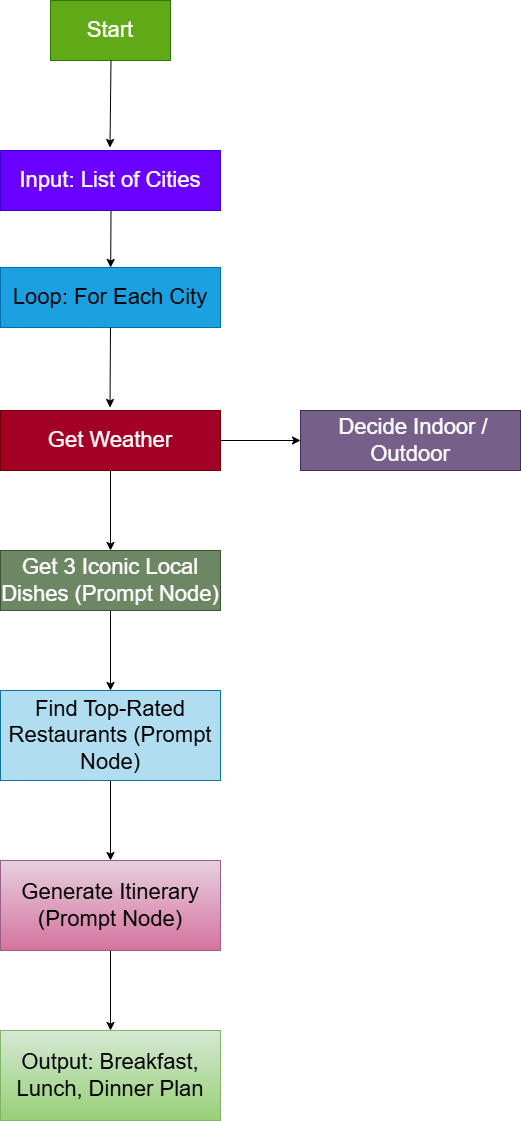

The diagram above was exported from draw.io. Its source (the exported page's mxGraphModel, read from the mxfile embedded in the PNG):
<mxGraphModel dx="988" dy="528" grid="0" gridSize="10" guides="1" tooltips="1" connect="1" arrows="1" fold="1" page="1" pageScale="1" pageWidth="850" pageHeight="1100" math="0" shadow="0">
  <root>
    <mxCell id="0" />
    <mxCell id="1" parent="0" />
    <mxCell id="cmLb8684wJbTyPOHyu7P-1" value="&lt;font style=&quot;font-size: 22px;&quot;&gt;Start&lt;/font&gt;" style="rounded=0;whiteSpace=wrap;html=1;fillColor=#60a917;fontColor=#ffffff;strokeColor=#2D7600;" vertex="1" parent="1">
      <mxGeometry x="380" y="40" width="120" height="60" as="geometry" />
    </mxCell>
    <mxCell id="cmLb8684wJbTyPOHyu7P-2" value="" style="endArrow=classic;html=1;rounded=0;exitX=0.425;exitY=1.05;exitDx=0;exitDy=0;exitPerimeter=0;" edge="1" parent="1">
      <mxGeometry width="50" height="50" relative="1" as="geometry">
        <mxPoint x="440.5" y="100" as="sourcePoint" />
        <mxPoint x="439.5" y="187" as="targetPoint" />
      </mxGeometry>
    </mxCell>
    <mxCell id="cmLb8684wJbTyPOHyu7P-3" value="&lt;font style=&quot;font-size: 22px;&quot;&gt;Input: List of Cities&lt;/font&gt;" style="rounded=0;whiteSpace=wrap;html=1;fillColor=#6a00ff;fontColor=#ffffff;strokeColor=#3700CC;" vertex="1" parent="1">
      <mxGeometry x="330" y="190" width="220" height="60" as="geometry" />
    </mxCell>
    <mxCell id="cmLb8684wJbTyPOHyu7P-4" value="" style="endArrow=classic;html=1;rounded=0;exitX=0.425;exitY=1.05;exitDx=0;exitDy=0;exitPerimeter=0;" edge="1" parent="1" target="cmLb8684wJbTyPOHyu7P-5">
      <mxGeometry width="50" height="50" relative="1" as="geometry">
        <mxPoint x="440.5" y="250" as="sourcePoint" />
        <mxPoint x="439.5" y="337" as="targetPoint" />
      </mxGeometry>
    </mxCell>
    <mxCell id="cmLb8684wJbTyPOHyu7P-5" value="&lt;font style=&quot;font-size: 22px; color: light-dark(rgb(0, 0, 0), rgb(255, 244, 250));&quot;&gt;Loop: For Each City&lt;/font&gt;" style="rounded=0;whiteSpace=wrap;html=1;fillColor=#1ba1e2;fontColor=#ffffff;strokeColor=#006EAF;" vertex="1" parent="1">
      <mxGeometry x="330" y="307" width="220" height="60" as="geometry" />
    </mxCell>
    <mxCell id="cmLb8684wJbTyPOHyu7P-6" value="" style="endArrow=classic;html=1;rounded=0;exitX=0.5;exitY=1;exitDx=0;exitDy=0;" edge="1" parent="1" source="cmLb8684wJbTyPOHyu7P-5">
      <mxGeometry width="50" height="50" relative="1" as="geometry">
        <mxPoint x="440" y="380" as="sourcePoint" />
        <mxPoint x="439.5" y="447" as="targetPoint" />
      </mxGeometry>
    </mxCell>
    <mxCell id="cmLb8684wJbTyPOHyu7P-9" value="" style="edgeStyle=orthogonalEdgeStyle;rounded=0;orthogonalLoop=1;jettySize=auto;html=1;" edge="1" parent="1" source="cmLb8684wJbTyPOHyu7P-7" target="cmLb8684wJbTyPOHyu7P-8">
      <mxGeometry relative="1" as="geometry" />
    </mxCell>
    <mxCell id="cmLb8684wJbTyPOHyu7P-11" value="" style="edgeStyle=orthogonalEdgeStyle;rounded=0;orthogonalLoop=1;jettySize=auto;html=1;" edge="1" parent="1" source="cmLb8684wJbTyPOHyu7P-7" target="cmLb8684wJbTyPOHyu7P-10">
      <mxGeometry relative="1" as="geometry" />
    </mxCell>
    <mxCell id="cmLb8684wJbTyPOHyu7P-7" value="&lt;font style=&quot;font-size: 22px;&quot;&gt;Get Weather&lt;/font&gt;" style="rounded=0;whiteSpace=wrap;html=1;fillColor=#a20025;fontColor=#ffffff;strokeColor=#6F0000;" vertex="1" parent="1">
      <mxGeometry x="330" y="450" width="220" height="60" as="geometry" />
    </mxCell>
    <mxCell id="cmLb8684wJbTyPOHyu7P-8" value="&lt;span style=&quot;font-size: 22px;&quot;&gt;&amp;nbsp;Decide Indoor / Outdoor&lt;/span&gt;" style="rounded=0;whiteSpace=wrap;html=1;fillColor=#76608a;fontColor=#ffffff;strokeColor=#432D57;" vertex="1" parent="1">
      <mxGeometry x="630" y="450" width="220" height="60" as="geometry" />
    </mxCell>
    <mxCell id="cmLb8684wJbTyPOHyu7P-13" value="" style="edgeStyle=orthogonalEdgeStyle;rounded=0;orthogonalLoop=1;jettySize=auto;html=1;" edge="1" parent="1" source="cmLb8684wJbTyPOHyu7P-10" target="cmLb8684wJbTyPOHyu7P-12">
      <mxGeometry relative="1" as="geometry" />
    </mxCell>
    <mxCell id="cmLb8684wJbTyPOHyu7P-10" value="&lt;span style=&quot;font-size: 22px;&quot;&gt;Get 3 Iconic Local Dishes (Prompt Node)&lt;/span&gt;" style="rounded=0;whiteSpace=wrap;html=1;fillColor=#6d8764;fontColor=#ffffff;strokeColor=#3A5431;" vertex="1" parent="1">
      <mxGeometry x="330" y="590" width="220" height="60" as="geometry" />
    </mxCell>
    <mxCell id="cmLb8684wJbTyPOHyu7P-15" value="" style="edgeStyle=orthogonalEdgeStyle;rounded=0;orthogonalLoop=1;jettySize=auto;html=1;" edge="1" parent="1" source="cmLb8684wJbTyPOHyu7P-12" target="cmLb8684wJbTyPOHyu7P-14">
      <mxGeometry relative="1" as="geometry" />
    </mxCell>
    <mxCell id="cmLb8684wJbTyPOHyu7P-12" value="&lt;span style=&quot;font-size: 22px;&quot;&gt;Find Top-Rated Restaurants (Prompt Node)&lt;/span&gt;" style="rounded=0;whiteSpace=wrap;html=1;fillColor=#b1ddf0;strokeColor=#10739e;" vertex="1" parent="1">
      <mxGeometry x="330" y="730" width="220" height="90" as="geometry" />
    </mxCell>
    <mxCell id="cmLb8684wJbTyPOHyu7P-17" value="" style="edgeStyle=orthogonalEdgeStyle;rounded=0;orthogonalLoop=1;jettySize=auto;html=1;" edge="1" parent="1" source="cmLb8684wJbTyPOHyu7P-14" target="cmLb8684wJbTyPOHyu7P-16">
      <mxGeometry relative="1" as="geometry" />
    </mxCell>
    <mxCell id="cmLb8684wJbTyPOHyu7P-14" value="&lt;span style=&quot;font-size: 22px;&quot;&gt;Generate Itinerary (Prompt Node)&lt;/span&gt;" style="rounded=0;whiteSpace=wrap;html=1;fillColor=#e6d0de;strokeColor=#996185;gradientColor=#d5739d;" vertex="1" parent="1">
      <mxGeometry x="330" y="900" width="220" height="90" as="geometry" />
    </mxCell>
    <mxCell id="cmLb8684wJbTyPOHyu7P-16" value="&lt;span style=&quot;font-size: 22px;&quot;&gt;Output: Breakfast, Lunch, Dinner Plan&lt;/span&gt;" style="rounded=0;whiteSpace=wrap;html=1;fillColor=#d5e8d4;strokeColor=#82b366;gradientColor=#97d077;" vertex="1" parent="1">
      <mxGeometry x="330" y="1070" width="220" height="90" as="geometry" />
    </mxCell>
  </root>
</mxGraphModel>